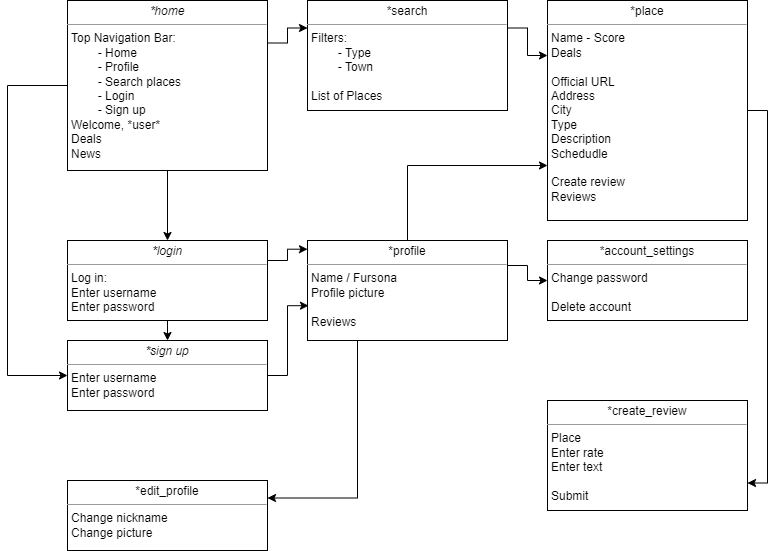

The diagram above was exported from draw.io. Its source (the exported page's mxGraphModel, read from the mxfile embedded in the PNG):
<mxGraphModel dx="1038" dy="579" grid="1" gridSize="10" guides="1" tooltips="1" connect="1" arrows="1" fold="1" page="1" pageScale="1" pageWidth="850" pageHeight="1100" background="none" math="0" shadow="0">
  <root>
    <mxCell id="0" />
    <mxCell id="1" parent="0" />
    <mxCell id="-m8F6RaqqLiDMNpErY54-14" style="edgeStyle=orthogonalEdgeStyle;rounded=0;orthogonalLoop=1;jettySize=auto;html=1;exitX=1;exitY=0.25;exitDx=0;exitDy=0;entryX=0;entryY=0.25;entryDx=0;entryDy=0;" parent="1" source="5d2195bd80daf111-15" target="-m8F6RaqqLiDMNpErY54-3" edge="1">
      <mxGeometry relative="1" as="geometry" />
    </mxCell>
    <mxCell id="5d2195bd80daf111-15" value="&lt;p style=&quot;margin: 0px ; margin-top: 4px ; text-align: center&quot;&gt;*search&lt;/p&gt;&lt;hr size=&quot;1&quot;&gt;&lt;p style=&quot;margin: 0px ; margin-left: 4px&quot;&gt;Filters:&lt;/p&gt;&lt;p style=&quot;margin: 0px ; margin-left: 4px&quot;&gt;&lt;span style=&quot;white-space: pre&quot;&gt;&#09;&lt;/span&gt;- Type&lt;/p&gt;&lt;p style=&quot;margin: 0px ; margin-left: 4px&quot;&gt;&lt;span style=&quot;white-space: pre&quot;&gt;&#09;&lt;/span&gt;- Town&lt;/p&gt;&lt;p style=&quot;margin: 0px ; margin-left: 4px&quot;&gt;&lt;br&gt;&lt;/p&gt;&lt;p style=&quot;margin: 0px ; margin-left: 4px&quot;&gt;List of Places&lt;/p&gt;" style="verticalAlign=top;align=left;overflow=fill;fontSize=12;fontFamily=Helvetica;html=1;rounded=0;shadow=0;comic=0;labelBackgroundColor=none;strokeWidth=1" parent="1" vertex="1">
      <mxGeometry x="320" y="40" width="200" height="110" as="geometry" />
    </mxCell>
    <mxCell id="-m8F6RaqqLiDMNpErY54-9" style="edgeStyle=orthogonalEdgeStyle;rounded=0;orthogonalLoop=1;jettySize=auto;html=1;exitX=0.5;exitY=1;exitDx=0;exitDy=0;entryX=0.5;entryY=0;entryDx=0;entryDy=0;" parent="1" source="5d2195bd80daf111-18" target="-m8F6RaqqLiDMNpErY54-6" edge="1">
      <mxGeometry relative="1" as="geometry" />
    </mxCell>
    <mxCell id="-m8F6RaqqLiDMNpErY54-10" style="edgeStyle=orthogonalEdgeStyle;rounded=0;orthogonalLoop=1;jettySize=auto;html=1;exitX=1;exitY=0.25;exitDx=0;exitDy=0;entryX=0;entryY=0.087;entryDx=0;entryDy=0;entryPerimeter=0;" parent="1" source="5d2195bd80daf111-18" target="-m8F6RaqqLiDMNpErY54-1" edge="1">
      <mxGeometry relative="1" as="geometry" />
    </mxCell>
    <mxCell id="5d2195bd80daf111-18" value="&lt;p style=&quot;margin: 0px ; margin-top: 4px ; text-align: center&quot;&gt;&lt;i&gt;*l&lt;/i&gt;&lt;i&gt;ogin&lt;/i&gt;&lt;/p&gt;&lt;hr size=&quot;1&quot;&gt;&lt;p style=&quot;margin: 0px ; margin-left: 4px&quot;&gt;Log in:&lt;/p&gt;&lt;p style=&quot;margin: 0px ; margin-left: 4px&quot;&gt;Enter username&lt;/p&gt;&lt;p style=&quot;margin: 0px ; margin-left: 4px&quot;&gt;Enter password&lt;/p&gt;&lt;p style=&quot;margin: 0px ; margin-left: 4px&quot;&gt;&lt;br&gt;&lt;/p&gt;" style="verticalAlign=top;align=left;overflow=fill;fontSize=12;fontFamily=Helvetica;html=1;rounded=0;shadow=0;comic=0;labelBackgroundColor=none;strokeWidth=1" parent="1" vertex="1">
      <mxGeometry x="80" y="280" width="200" height="80" as="geometry" />
    </mxCell>
    <mxCell id="-m8F6RaqqLiDMNpErY54-8" style="edgeStyle=orthogonalEdgeStyle;rounded=0;orthogonalLoop=1;jettySize=auto;html=1;exitX=0.5;exitY=1;exitDx=0;exitDy=0;entryX=0.5;entryY=0;entryDx=0;entryDy=0;" parent="1" source="5d2195bd80daf111-19" target="5d2195bd80daf111-18" edge="1">
      <mxGeometry relative="1" as="geometry" />
    </mxCell>
    <mxCell id="-m8F6RaqqLiDMNpErY54-13" style="edgeStyle=orthogonalEdgeStyle;rounded=0;orthogonalLoop=1;jettySize=auto;html=1;exitX=1;exitY=0.25;exitDx=0;exitDy=0;entryX=0;entryY=0.25;entryDx=0;entryDy=0;" parent="1" source="5d2195bd80daf111-19" target="5d2195bd80daf111-15" edge="1">
      <mxGeometry relative="1" as="geometry" />
    </mxCell>
    <mxCell id="7tsqj_5ynKXCCZZJcU2j-2" style="edgeStyle=elbowEdgeStyle;rounded=0;orthogonalLoop=1;jettySize=auto;html=1;exitX=0;exitY=0.5;exitDx=0;exitDy=0;entryX=0;entryY=0.5;entryDx=0;entryDy=0;" parent="1" source="5d2195bd80daf111-19" target="-m8F6RaqqLiDMNpErY54-6" edge="1">
      <mxGeometry relative="1" as="geometry">
        <mxPoint x="10" y="410" as="targetPoint" />
        <Array as="points">
          <mxPoint x="20" y="270" />
        </Array>
      </mxGeometry>
    </mxCell>
    <mxCell id="5d2195bd80daf111-19" value="&lt;p style=&quot;margin: 0px ; margin-top: 4px ; text-align: center&quot;&gt;&lt;i&gt;*home&lt;/i&gt;&lt;/p&gt;&lt;hr size=&quot;1&quot;&gt;&lt;p style=&quot;margin: 0px ; margin-left: 4px&quot;&gt;Top Navigation Bar:&lt;/p&gt;&lt;p style=&quot;margin: 0px ; margin-left: 4px&quot;&gt;&lt;span style=&quot;white-space: pre&quot;&gt;&#09;&lt;/span&gt;- Home&lt;br&gt;&lt;/p&gt;&lt;p style=&quot;margin: 0px ; margin-left: 4px&quot;&gt;&lt;span style=&quot;white-space: pre&quot;&gt;&#09;&lt;/span&gt;- Profile&lt;br&gt;&lt;/p&gt;&lt;p style=&quot;margin: 0px ; margin-left: 4px&quot;&gt;&lt;span style=&quot;white-space: pre&quot;&gt;&#09;&lt;/span&gt;- Search places&lt;br&gt;&lt;/p&gt;&lt;p style=&quot;margin: 0px ; margin-left: 4px&quot;&gt;&lt;span style=&quot;white-space: pre&quot;&gt;&#09;&lt;/span&gt;- Login&lt;/p&gt;&lt;p style=&quot;margin: 0px ; margin-left: 4px&quot;&gt;&lt;span style=&quot;white-space: pre&quot;&gt;&#09;&lt;/span&gt;- Sign up&lt;/p&gt;&lt;p style=&quot;margin: 0px ; margin-left: 4px&quot;&gt;Welcome, *user*&lt;/p&gt;&lt;p style=&quot;margin: 0px ; margin-left: 4px&quot;&gt;Deals&lt;/p&gt;&lt;p style=&quot;margin: 0px ; margin-left: 4px&quot;&gt;News&lt;/p&gt;&lt;p style=&quot;margin: 0px ; margin-left: 4px&quot;&gt;&lt;br&gt;&lt;/p&gt;&lt;p style=&quot;margin: 0px ; margin-left: 4px&quot;&gt;&lt;br&gt;&lt;/p&gt;" style="verticalAlign=top;align=left;overflow=fill;fontSize=12;fontFamily=Helvetica;html=1;rounded=0;shadow=0;comic=0;labelBackgroundColor=none;strokeWidth=1" parent="1" vertex="1">
      <mxGeometry x="80" y="40" width="200" height="170" as="geometry" />
    </mxCell>
    <mxCell id="-m8F6RaqqLiDMNpErY54-15" style="edgeStyle=orthogonalEdgeStyle;rounded=0;orthogonalLoop=1;jettySize=auto;html=1;exitX=1;exitY=0.25;exitDx=0;exitDy=0;" parent="1" source="-m8F6RaqqLiDMNpErY54-1" target="-m8F6RaqqLiDMNpErY54-2" edge="1">
      <mxGeometry relative="1" as="geometry" />
    </mxCell>
    <mxCell id="-m8F6RaqqLiDMNpErY54-17" style="edgeStyle=orthogonalEdgeStyle;rounded=0;orthogonalLoop=1;jettySize=auto;html=1;exitX=0.25;exitY=1;exitDx=0;exitDy=0;entryX=1;entryY=0.25;entryDx=0;entryDy=0;" parent="1" source="-m8F6RaqqLiDMNpErY54-1" target="-m8F6RaqqLiDMNpErY54-4" edge="1">
      <mxGeometry relative="1" as="geometry" />
    </mxCell>
    <mxCell id="-m8F6RaqqLiDMNpErY54-1" value="&lt;p style=&quot;margin: 0px ; margin-top: 4px ; text-align: center&quot;&gt;*profile&lt;/p&gt;&lt;hr size=&quot;1&quot;&gt;&lt;p style=&quot;margin: 0px ; margin-left: 4px&quot;&gt;&lt;span&gt;Name / Fursona&lt;/span&gt;&lt;br&gt;&lt;/p&gt;&lt;p style=&quot;margin: 0px ; margin-left: 4px&quot;&gt;Profile picture&lt;/p&gt;&lt;p style=&quot;margin: 0px ; margin-left: 4px&quot;&gt;&lt;br&gt;&lt;/p&gt;&lt;p style=&quot;margin: 0px ; margin-left: 4px&quot;&gt;Reviews&lt;/p&gt;&lt;p style=&quot;margin: 0px ; margin-left: 4px&quot;&gt;&lt;br&gt;&lt;/p&gt;" style="verticalAlign=top;align=left;overflow=fill;fontSize=12;fontFamily=Helvetica;html=1;rounded=0;shadow=0;comic=0;labelBackgroundColor=none;strokeWidth=1" parent="1" vertex="1">
      <mxGeometry x="320" y="280" width="200" height="100" as="geometry" />
    </mxCell>
    <mxCell id="-m8F6RaqqLiDMNpErY54-2" value="&lt;p style=&quot;margin: 0px ; margin-top: 4px ; text-align: center&quot;&gt;*account_settings&lt;/p&gt;&lt;hr size=&quot;1&quot;&gt;&lt;p style=&quot;margin: 0px ; margin-left: 4px&quot;&gt;&lt;span&gt;Change password&lt;/span&gt;&lt;br&gt;&lt;/p&gt;&lt;p style=&quot;margin: 0px ; margin-left: 4px&quot;&gt;&lt;br&gt;&lt;/p&gt;&lt;p style=&quot;margin: 0px ; margin-left: 4px&quot;&gt;Delete account&lt;/p&gt;" style="verticalAlign=top;align=left;overflow=fill;fontSize=12;fontFamily=Helvetica;html=1;rounded=0;shadow=0;comic=0;labelBackgroundColor=none;strokeWidth=1" parent="1" vertex="1">
      <mxGeometry x="560" y="280" width="200" height="80" as="geometry" />
    </mxCell>
    <mxCell id="-m8F6RaqqLiDMNpErY54-16" style="edgeStyle=orthogonalEdgeStyle;rounded=0;orthogonalLoop=1;jettySize=auto;html=1;exitX=1;exitY=0.5;exitDx=0;exitDy=0;entryX=1;entryY=0.75;entryDx=0;entryDy=0;" parent="1" source="-m8F6RaqqLiDMNpErY54-3" target="-m8F6RaqqLiDMNpErY54-5" edge="1">
      <mxGeometry relative="1" as="geometry" />
    </mxCell>
    <mxCell id="-m8F6RaqqLiDMNpErY54-3" value="&lt;p style=&quot;margin: 0px ; margin-top: 4px ; text-align: center&quot;&gt;*place&lt;/p&gt;&lt;hr size=&quot;1&quot;&gt;&lt;p style=&quot;margin: 0px ; margin-left: 4px&quot;&gt;Name -&amp;nbsp;&lt;span&gt;Score&lt;/span&gt;&lt;/p&gt;&lt;p style=&quot;margin: 0px ; margin-left: 4px&quot;&gt;Deals&lt;br&gt;&lt;/p&gt;&lt;p style=&quot;margin: 0px ; margin-left: 4px&quot;&gt;&lt;br&gt;&lt;/p&gt;&lt;p style=&quot;margin: 0px ; margin-left: 4px&quot;&gt;Official URL&lt;br&gt;&lt;/p&gt;&lt;p style=&quot;margin: 0px ; margin-left: 4px&quot;&gt;Address&lt;/p&gt;&lt;p style=&quot;margin: 0px ; margin-left: 4px&quot;&gt;City&lt;/p&gt;&lt;p style=&quot;margin: 0px ; margin-left: 4px&quot;&gt;Type&lt;/p&gt;&lt;p style=&quot;margin: 0px ; margin-left: 4px&quot;&gt;Description&lt;br&gt;&lt;/p&gt;&lt;p style=&quot;margin: 0px ; margin-left: 4px&quot;&gt;Schedudle&lt;/p&gt;&lt;p style=&quot;margin: 0px ; margin-left: 4px&quot;&gt;&lt;br&gt;&lt;/p&gt;&lt;p style=&quot;margin: 0px ; margin-left: 4px&quot;&gt;Create review&lt;/p&gt;&lt;p style=&quot;margin: 0px ; margin-left: 4px&quot;&gt;Reviews&lt;/p&gt;&lt;p style=&quot;margin: 0px ; margin-left: 4px&quot;&gt;&lt;br&gt;&lt;/p&gt;" style="verticalAlign=top;align=left;overflow=fill;fontSize=12;fontFamily=Helvetica;html=1;rounded=0;shadow=0;comic=0;labelBackgroundColor=none;strokeWidth=1" parent="1" vertex="1">
      <mxGeometry x="560" y="40" width="200" height="220" as="geometry" />
    </mxCell>
    <mxCell id="-m8F6RaqqLiDMNpErY54-4" value="&lt;p style=&quot;margin: 0px ; margin-top: 4px ; text-align: center&quot;&gt;*edit_profile&lt;/p&gt;&lt;hr size=&quot;1&quot;&gt;&lt;p style=&quot;margin: 0px ; margin-left: 4px&quot;&gt;Change nickname&lt;/p&gt;&lt;p style=&quot;margin: 0px ; margin-left: 4px&quot;&gt;Change picture&lt;br&gt;&lt;/p&gt;" style="verticalAlign=top;align=left;overflow=fill;fontSize=12;fontFamily=Helvetica;html=1;rounded=0;shadow=0;comic=0;labelBackgroundColor=none;strokeWidth=1" parent="1" vertex="1">
      <mxGeometry x="80" y="520" width="200" height="70" as="geometry" />
    </mxCell>
    <mxCell id="-m8F6RaqqLiDMNpErY54-5" value="&lt;p style=&quot;margin: 0px ; margin-top: 4px ; text-align: center&quot;&gt;*create_review&lt;/p&gt;&lt;hr size=&quot;1&quot;&gt;&lt;p style=&quot;margin: 0px ; margin-left: 4px&quot;&gt;Place&lt;/p&gt;&lt;p style=&quot;margin: 0px ; margin-left: 4px&quot;&gt;Enter rate&lt;br&gt;&lt;/p&gt;&lt;p style=&quot;margin: 0px ; margin-left: 4px&quot;&gt;Enter text&lt;/p&gt;&lt;p style=&quot;margin: 0px ; margin-left: 4px&quot;&gt;&lt;br&gt;&lt;/p&gt;&lt;p style=&quot;margin: 0px ; margin-left: 4px&quot;&gt;Submit&lt;/p&gt;" style="verticalAlign=top;align=left;overflow=fill;fontSize=12;fontFamily=Helvetica;html=1;rounded=0;shadow=0;comic=0;labelBackgroundColor=none;strokeWidth=1" parent="1" vertex="1">
      <mxGeometry x="560" y="440" width="200" height="110" as="geometry" />
    </mxCell>
    <mxCell id="-m8F6RaqqLiDMNpErY54-11" style="edgeStyle=orthogonalEdgeStyle;rounded=0;orthogonalLoop=1;jettySize=auto;html=1;exitX=1;exitY=0.5;exitDx=0;exitDy=0;entryX=0.005;entryY=0.652;entryDx=0;entryDy=0;entryPerimeter=0;" parent="1" source="-m8F6RaqqLiDMNpErY54-6" target="-m8F6RaqqLiDMNpErY54-1" edge="1">
      <mxGeometry relative="1" as="geometry" />
    </mxCell>
    <mxCell id="-m8F6RaqqLiDMNpErY54-6" value="&lt;p style=&quot;margin: 0px ; margin-top: 4px ; text-align: center&quot;&gt;&lt;i&gt;*sign up&lt;/i&gt;&lt;/p&gt;&lt;hr size=&quot;1&quot;&gt;&lt;p style=&quot;margin: 0px ; margin-left: 4px&quot;&gt;&lt;span&gt;Enter username&lt;/span&gt;&lt;/p&gt;&lt;p style=&quot;margin: 0px 0px 0px 4px&quot;&gt;Enter password&lt;/p&gt;" style="verticalAlign=top;align=left;overflow=fill;fontSize=12;fontFamily=Helvetica;html=1;rounded=0;shadow=0;comic=0;labelBackgroundColor=none;strokeWidth=1" parent="1" vertex="1">
      <mxGeometry x="80" y="380" width="200" height="70" as="geometry" />
    </mxCell>
    <mxCell id="7tsqj_5ynKXCCZZJcU2j-1" value="" style="endArrow=classic;html=1;rounded=0;exitX=0.5;exitY=0;exitDx=0;exitDy=0;entryX=0;entryY=0.75;entryDx=0;entryDy=0;edgeStyle=elbowEdgeStyle;" parent="1" source="-m8F6RaqqLiDMNpErY54-1" target="-m8F6RaqqLiDMNpErY54-3" edge="1">
      <mxGeometry width="50" height="50" relative="1" as="geometry">
        <mxPoint x="590" y="290" as="sourcePoint" />
        <mxPoint x="640" y="240" as="targetPoint" />
        <Array as="points">
          <mxPoint x="420" y="260" />
          <mxPoint x="450" y="220" />
        </Array>
      </mxGeometry>
    </mxCell>
  </root>
</mxGraphModel>